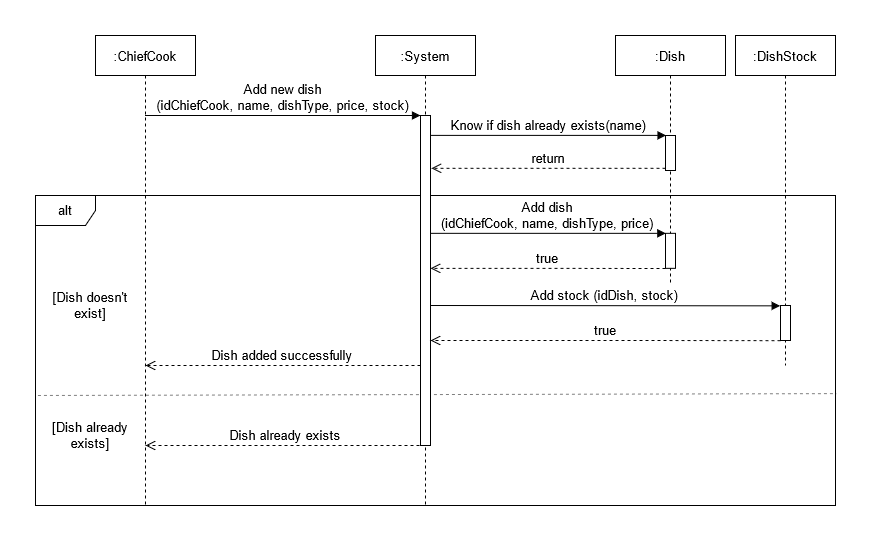

The diagram above was exported from draw.io. Its source (the exported page's mxGraphModel, read from the mxfile embedded in the PNG):
<mxGraphModel dx="1422" dy="752" grid="1" gridSize="10" guides="1" tooltips="1" connect="1" arrows="1" fold="1" page="1" pageScale="1" pageWidth="850" pageHeight="1100" math="0" shadow="0">
  <root>
    <mxCell id="0" />
    <mxCell id="1" parent="0" />
    <mxCell id="4D03kmWtSlHX24i2cMp6-6" value="alt" style="shape=umlFrame;whiteSpace=wrap;html=1;fontSize=13;" parent="1" vertex="1">
      <mxGeometry x="30" y="240" width="800" height="310" as="geometry" />
    </mxCell>
    <mxCell id="4D03kmWtSlHX24i2cMp6-11" value="" style="endArrow=none;dashed=1;html=1;fontSize=13;strokeWidth=1;jumpSize=6;opacity=50;entryX=1.001;entryY=0.639;entryDx=0;entryDy=0;entryPerimeter=0;exitX=0.003;exitY=0.645;exitDx=0;exitDy=0;exitPerimeter=0;" parent="1" source="4D03kmWtSlHX24i2cMp6-6" target="4D03kmWtSlHX24i2cMp6-6" edge="1">
      <mxGeometry width="50" height="50" relative="1" as="geometry">
        <mxPoint x="70" y="439" as="sourcePoint" />
        <mxPoint x="780" y="439" as="targetPoint" />
      </mxGeometry>
    </mxCell>
    <mxCell id="3nuBFxr9cyL0pnOWT2aG-1" value=":ChiefCook" style="shape=umlLifeline;perimeter=lifelinePerimeter;container=1;collapsible=0;recursiveResize=0;rounded=0;shadow=0;strokeWidth=1;fontSize=13;" parent="1" vertex="1">
      <mxGeometry x="90" y="80" width="100" height="470" as="geometry" />
    </mxCell>
    <mxCell id="3nuBFxr9cyL0pnOWT2aG-5" value=":System" style="shape=umlLifeline;perimeter=lifelinePerimeter;container=1;collapsible=0;recursiveResize=0;rounded=0;shadow=0;strokeWidth=1;fontSize=13;" parent="1" vertex="1">
      <mxGeometry x="370" y="80" width="100" height="470" as="geometry" />
    </mxCell>
    <mxCell id="3nuBFxr9cyL0pnOWT2aG-6" value="" style="points=[];perimeter=orthogonalPerimeter;rounded=0;shadow=0;strokeWidth=1;fontSize=13;" parent="3nuBFxr9cyL0pnOWT2aG-5" vertex="1">
      <mxGeometry x="45" y="80" width="10" height="330" as="geometry" />
    </mxCell>
    <mxCell id="3nuBFxr9cyL0pnOWT2aG-7" value="return" style="verticalAlign=bottom;endArrow=open;dashed=1;endSize=8;shadow=0;strokeWidth=1;fontSize=13;entryX=1.09;entryY=0.16;entryDx=0;entryDy=0;entryPerimeter=0;" parent="1" source="4D03kmWtSlHX24i2cMp6-2" edge="1" target="3nuBFxr9cyL0pnOWT2aG-6">
      <mxGeometry relative="1" as="geometry">
        <mxPoint x="450" y="214" as="targetPoint" />
        <mxPoint x="730" y="215.03999999999996" as="sourcePoint" />
      </mxGeometry>
    </mxCell>
    <mxCell id="3nuBFxr9cyL0pnOWT2aG-8" value="Add new dish&#10;(idChiefCook, name, dishType, price, stock)" style="verticalAlign=bottom;endArrow=block;entryX=0;entryY=0;shadow=0;strokeWidth=1;fontSize=13;" parent="1" source="3nuBFxr9cyL0pnOWT2aG-1" target="3nuBFxr9cyL0pnOWT2aG-6" edge="1">
      <mxGeometry relative="1" as="geometry">
        <mxPoint x="150" y="160" as="sourcePoint" />
      </mxGeometry>
    </mxCell>
    <mxCell id="4D03kmWtSlHX24i2cMp6-1" value=":Dish" style="shape=umlLifeline;perimeter=lifelinePerimeter;container=1;collapsible=0;recursiveResize=0;rounded=0;shadow=0;strokeWidth=1;fontSize=13;" parent="1" vertex="1">
      <mxGeometry x="610" y="80" width="110" height="250" as="geometry" />
    </mxCell>
    <mxCell id="4D03kmWtSlHX24i2cMp6-2" value="" style="points=[];perimeter=orthogonalPerimeter;rounded=0;shadow=0;strokeWidth=1;fontSize=13;" parent="4D03kmWtSlHX24i2cMp6-1" vertex="1">
      <mxGeometry x="50" y="100" width="10" height="35" as="geometry" />
    </mxCell>
    <mxCell id="4D03kmWtSlHX24i2cMp6-13" value="" style="points=[];perimeter=orthogonalPerimeter;rounded=0;shadow=0;strokeWidth=1;fontSize=13;" parent="4D03kmWtSlHX24i2cMp6-1" vertex="1">
      <mxGeometry x="50" y="197.84" width="10" height="35" as="geometry" />
    </mxCell>
    <mxCell id="4D03kmWtSlHX24i2cMp6-3" value="Know if dish already exists(name)" style="verticalAlign=bottom;endArrow=block;shadow=0;strokeWidth=1;fontSize=13;entryX=0.056;entryY=-0.003;entryDx=0;entryDy=0;entryPerimeter=0;spacing=2;" parent="1" source="3nuBFxr9cyL0pnOWT2aG-6" target="4D03kmWtSlHX24i2cMp6-2" edge="1">
      <mxGeometry x="-0.0022" relative="1" as="geometry">
        <mxPoint x="490" y="180" as="sourcePoint" />
        <mxPoint x="720" y="180" as="targetPoint" />
        <Array as="points" />
        <mxPoint as="offset" />
      </mxGeometry>
    </mxCell>
    <mxCell id="4D03kmWtSlHX24i2cMp6-7" value="[Dish already exists]" style="text;html=1;strokeColor=none;fillColor=none;align=center;verticalAlign=middle;whiteSpace=wrap;rounded=0;fontSize=13;" parent="1" vertex="1">
      <mxGeometry x="30" y="470" width="110" height="20" as="geometry" />
    </mxCell>
    <mxCell id="4D03kmWtSlHX24i2cMp6-9" value="[Dish doesn't exist]" style="text;html=1;strokeColor=none;fillColor=none;align=center;verticalAlign=middle;whiteSpace=wrap;rounded=0;fontSize=13;" parent="1" vertex="1">
      <mxGeometry x="30" y="340" width="110" height="20" as="geometry" />
    </mxCell>
    <mxCell id="4D03kmWtSlHX24i2cMp6-12" value="Add dish&#10;(idChiefCook, name, dishType, price)" style="verticalAlign=bottom;endArrow=block;shadow=0;strokeWidth=1;fontSize=13;spacing=2;entryX=0.033;entryY=0;entryDx=0;entryDy=0;entryPerimeter=0;" parent="1" target="4D03kmWtSlHX24i2cMp6-13" edge="1" source="3nuBFxr9cyL0pnOWT2aG-6">
      <mxGeometry x="-0.0022" relative="1" as="geometry">
        <mxPoint x="429" y="276.75999999999993" as="sourcePoint" />
        <mxPoint x="750" y="277.84" as="targetPoint" />
        <Array as="points" />
        <mxPoint as="offset" />
      </mxGeometry>
    </mxCell>
    <mxCell id="4D03kmWtSlHX24i2cMp6-14" value="true" style="verticalAlign=bottom;endArrow=open;dashed=1;endSize=8;shadow=0;strokeWidth=1;fontSize=13;" parent="1" edge="1" target="3nuBFxr9cyL0pnOWT2aG-6">
      <mxGeometry relative="1" as="geometry">
        <mxPoint x="480" y="312.84" as="targetPoint" />
        <mxPoint x="660" y="313" as="sourcePoint" />
        <Array as="points">
          <mxPoint x="555" y="312.84" />
        </Array>
      </mxGeometry>
    </mxCell>
    <mxCell id="4D03kmWtSlHX24i2cMp6-20" value="Dish added successfully" style="verticalAlign=bottom;endArrow=open;dashed=1;endSize=8;shadow=0;strokeWidth=1;fontSize=13;" parent="1" edge="1" source="3nuBFxr9cyL0pnOWT2aG-6">
      <mxGeometry relative="1" as="geometry">
        <mxPoint x="140" y="410" as="targetPoint" />
        <mxPoint x="410" y="410" as="sourcePoint" />
        <Array as="points">
          <mxPoint x="370.5" y="410" />
          <mxPoint x="350.5" y="410" />
        </Array>
      </mxGeometry>
    </mxCell>
    <mxCell id="4D03kmWtSlHX24i2cMp6-24" value="Dish already exists" style="verticalAlign=bottom;endArrow=open;dashed=1;endSize=8;shadow=0;strokeWidth=1;fontSize=13;entryX=1;entryY=1;entryDx=0;entryDy=0;" parent="1" edge="1" target="4D03kmWtSlHX24i2cMp6-7">
      <mxGeometry relative="1" as="geometry">
        <mxPoint x="150" y="489.99842105263156" as="targetPoint" />
        <mxPoint x="420" y="490" as="sourcePoint" />
      </mxGeometry>
    </mxCell>
    <mxCell id="kM5UIEx3EypXc6-637VW-1" value=":DishStock" style="shape=umlLifeline;perimeter=lifelinePerimeter;container=1;collapsible=0;recursiveResize=0;rounded=0;shadow=0;strokeWidth=1;fontSize=13;" vertex="1" parent="1">
      <mxGeometry x="730" y="80" width="100" height="330" as="geometry" />
    </mxCell>
    <mxCell id="kM5UIEx3EypXc6-637VW-3" value="" style="points=[];perimeter=orthogonalPerimeter;rounded=0;shadow=0;strokeWidth=1;fontSize=13;" vertex="1" parent="kM5UIEx3EypXc6-637VW-1">
      <mxGeometry x="45" y="270" width="10" height="35" as="geometry" />
    </mxCell>
    <mxCell id="kM5UIEx3EypXc6-637VW-8" value="Add stock (idDish, stock)" style="verticalAlign=bottom;endArrow=block;shadow=0;strokeWidth=1;fontSize=13;spacing=2;entryX=-0.033;entryY=0.01;entryDx=0;entryDy=0;entryPerimeter=0;" edge="1" parent="1" target="kM5UIEx3EypXc6-637VW-3">
      <mxGeometry x="-0.0022" relative="1" as="geometry">
        <mxPoint x="425" y="350.0000000000001" as="sourcePoint" />
        <mxPoint x="660.3299999999999" y="350.0000000000001" as="targetPoint" />
        <Array as="points" />
        <mxPoint as="offset" />
      </mxGeometry>
    </mxCell>
    <mxCell id="kM5UIEx3EypXc6-637VW-9" value="true" style="verticalAlign=bottom;endArrow=open;dashed=1;endSize=8;shadow=0;strokeWidth=1;fontSize=13;" edge="1" parent="1" target="3nuBFxr9cyL0pnOWT2aG-6">
      <mxGeometry relative="1" as="geometry">
        <mxPoint x="540" y="384.9999999999999" as="targetPoint" />
        <mxPoint x="775" y="385.15999999999985" as="sourcePoint" />
        <Array as="points">
          <mxPoint x="670" y="385" />
        </Array>
      </mxGeometry>
    </mxCell>
  </root>
</mxGraphModel>